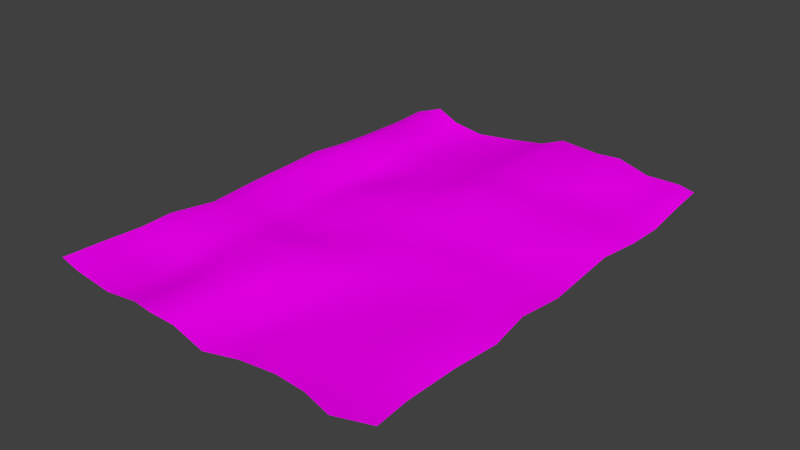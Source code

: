 # Source: Erdlandschaft.blend  (saved by Blender 2.76.0; exported with 4.5.12 LTS)
import bpy
from mathutils import Matrix  # noqa: F401  (used for matrix-valued properties, if any)

bpy.ops.wm.read_factory_settings(use_empty=True)
scene = bpy.context.scene
scene.name = 'Scene'

# ---- collections
col_collection_1 = bpy.data.collections.new('Collection 1'); scene.collection.children.link(col_collection_1)

# ---- images (referenced by path relative to the original .blend; pixels are not part of the script)
import os
ASSET_DIR = os.environ.get("B2B_ASSET_DIR", "")  # directory of the original .blend (textures are referenced by path, not embedded)
HERE = os.path.dirname(os.path.abspath(__file__))  # packed textures are extracted next to this script under _unpacked/

def load_image(name, relpath, width, height, colorspace="sRGB"):
    """Load a texture the original file referenced (path relative to the .blend, or extracted next to this script)."""
    p = next((c for c in (os.path.join(HERE, relpath), os.path.join(ASSET_DIR, relpath)) if relpath and os.path.exists(c)), "")
    if p:
        img = bpy.data.images.load(p, check_existing=True)
        img.name = name
    else:  # same state as the original file: an image datablock whose file is absent (Cycles renders it pink)
        img = bpy.data.images.new(name, width, height)
        img.source = "FILE"
        img.filepath = "//" + (relpath or name)
    img.colorspace_settings.name = colorspace
    return img
img_gras_jpg = load_image('gras.jpg', 'gras.jpg', 1024, 1024, 'sRGB')

# ---- materials (node trees are filled in below, after node groups)
mat_material = bpy.data.materials.new('Material')
mat_material.alpha_threshold = 0.0
mat_material.roughness = 0.5

# ---- material node trees
mat_material.use_nodes = True; mat_material.node_tree.nodes.clear()
_N = mat_material.node_tree.nodes; _L = mat_material.node_tree.links
n0 = _N.new('ShaderNodeOutputMaterial'); n0.name = 'Material Output'; n0.location = (300, 300)
n1 = _N.new('ShaderNodeBsdfDiffuse'); n1.name = 'Diffuse BSDF'; n1.location = (10, 300)
n2 = _N.new('ShaderNodeTexImage'); n2.name = 'Image Texture'; n2.location = (-180, 300)
n2.width = 140
n2.image = img_gras_jpg
_L.new(n1.outputs[0], n0.inputs[0])
_L.new(n2.outputs[0], n1.inputs[0])
n0.is_active_output = True

# ---- world
world_world = bpy.data.worlds.new('World'); scene.world = world_world
world_world.color = (0.05088, 0.05088, 0.05088)
world_world.use_sun_shadow = False
world_world.sun_shadow_jitter_overblur = 0.0
world_world.cycles.sampling_method = 'MANUAL'
world_world.cycles.sample_map_resolution = 256

# ---- meshes
me_plane = bpy.data.meshes.new('Plane')
me_plane.from_pydata([(-0.9596, -0.95, 0.03588), (0.98, -0.9657, 0.03039), (-0.9389, 0.9555, -0.0136), (0.9277, 0.9524, -0.001223), (-0.9538, 0.8184, -0.02737), (-0.9804, 0.6412, -0.03554), (-0.9654, 0.4657, -0.01675), (-0.9713, 0.2985, 0.002552), (-0.9494, 0.1238, 0.007866), (-0.946, -0.06578, 0.004347), (-0.9543, -0.2738, -0.01463), (-0.9828, -0.4705, 0.008575), (-0.966, -0.6104, 0.01224), (-0.9598, -0.7885, 0.02789), (-0.8141, -0.967, 0.0278), (-0.5967, -0.9684, 0.002092), (-0.4156, -0.9613, 0.01621), (-0.2743, -0.9837, 0.03147), (-0.1248, -0.9813, 0.02525), (0.07673, -0.9977, -0.004745), (0.2453, -0.9613, -0.0003718), (0.4384, -0.9532, 0.01072), (0.6207, -0.9704, 0.02106), (0.7976, -1.011, 0.02897), (0.9631, -0.8268, 0.02689), (0.9602, -0.6033, 0.01477), (0.9759, -0.413, 0.0045), (0.9434, -0.2394, 0.01063), (0.9702, -0.0682, 0.004868), (0.9452, 0.08889, -0.00699), (0.9482, 0.252, 0.0165), (0.969, 0.4327, 0.001647), (0.9549, 0.6103, -0.0229), (0.945, 0.7898, -0.001516), (0.823, 0.9788, 0.0003033), (0.6272, 0.9833, -0.004143), (0.4415, 1.003, 0.03085), (0.3028, 0.9997, 0.02427), (0.0752, 0.9989, 0.0406), (-0.05424, 0.9851, -0.00241), (-0.2389, 0.9693, -0.02005), (-0.4518, 0.9439, -0.02934), (-0.6472, 0.9574, -0.01167), (-0.8113, 0.9965, 0.0188), (-0.7919, -0.7926, 0.01516), (-0.8083, -0.6214, 0.002458), (-0.8219, -0.4746, 0.0256), (-0.794, -0.268, 0.02253), (-0.7978, -0.08854, 0.02963), (-0.796, 0.08884, 0.03283), (-0.81, 0.2731, 0.03141), (-0.806, 0.4385, 0.03487), (-0.8296, 0.6554, 0.02091), (-0.8087, 0.8506, 0.0112), (-0.5656, -0.8017, -0.02651), (-0.607, -0.6375, -0.02982), (-0.6227, -0.4727, -0.0003849), (-0.6215, -0.2638, 0.007873), (-0.6288, -0.09844, -0.01585), (-0.6311, 0.06447, -0.02333), (-0.6373, 0.2572, -0.04033), (-0.6314, 0.4116, -0.03155), (-0.6491, 0.6105, -0.01441), (-0.6409, 0.8018, -0.02869), (-0.3991, -0.7926, 0.00541), (-0.4392, -0.6256, 0.003463), (-0.4275, -0.463, 0.03199), (-0.447, -0.2999, 0.01691), (-0.4438, -0.1336, -0.01175), (-0.4275, 0.05111, 0.01219), (-0.4376, 0.2555, -0.0144), (-0.4347, 0.4279, -0.0282), (-0.438, 0.6043, -0.01495), (-0.4365, 0.7942, -0.03525), (-0.2696, -0.8265, 0.04254), (-0.2743, -0.63, 0.03144), (-0.2675, -0.4463, 0.04271), (-0.2919, -0.296, 0.00213), (-0.2768, -0.122, -0.01631), (-0.2384, 0.07943, 0.02431), (-0.2297, 0.2861, 0.001469), (-0.2189, 0.4777, 0.005047), (-0.2275, 0.6464, -0.002791), (-0.2302, 0.8249, -0.01991), (-0.142, -0.8287, 0.02498), (-0.1263, -0.6499, 0.01861), (-0.104, -0.4534, 0.0249), (-0.07268, -0.2861, 0.02396), (-0.07891, -0.09644, 0.004557), (-0.07794, 0.1037, 0.008183), (-0.1027, 0.2698, 0.006666), (-0.07351, 0.4448, 0.02343), (-0.0646, 0.6429, 0.01107), (-0.05541, 0.8454, 0.002391), (0.0532, -0.8338, -0.02349), (0.05311, -0.6777, -0.01291), (0.06212, -0.5106, 0.008366), (0.1139, -0.3302, 0.01875), (0.08986, -0.1119, -0.0005432), (0.08028, 0.1003, 0.009802), (0.08765, 0.2969, 0.06623), (0.1014, 0.463, 0.05038), (0.08791, 0.638, 0.02455), (0.06533, 0.8613, 0.04684), (0.2233, -0.7837, -0.005317), (0.2352, -0.6197, -0.003677), (0.259, -0.4545, 0.002254), (0.2874, -0.2731, -0.002767), (0.2851, -0.07068, 0.01881), (0.2824, 0.09862, 0.009239), (0.3115, 0.292, 0.04222), (0.3024, 0.4686, 0.01069), (0.3007, 0.6321, 0.003442), (0.306, 0.8528, 0.02563), (0.428, -0.7869, 0.004614), (0.4265, -0.5927, 0.007953), (0.4669, -0.4111, -0.003027), (0.4757, -0.2374, 0.003789), (0.4786, -0.05355, 0.0183), (0.455, 0.08275, 0.01116), (0.4717, 0.2724, 0.04346), (0.47, 0.4823, 0.003442), (0.4396, 0.6569, 0.02004), (0.4252, 0.8519, 0.05394), (0.6121, -0.8232, 0.0001313), (0.6292, -0.61, 0.02464), (0.6659, -0.43, 0.005613), (0.6477, -0.2555, 0.02211), (0.6388, -0.06685, 0.01668), (0.6181, 0.0909, 0.00114), (0.6456, 0.2915, 0.01938), (0.6346, 0.498, 0.008217), (0.6242, 0.6581, -0.006349), (0.6195, 0.8172, 0.002873), (0.7665, -0.8849, 0.01435), (0.7935, -0.6501, 0.03843), (0.8262, -0.4597, 0.02811), (0.8053, -0.2849, 0.01066), (0.8288, -0.09722, -0.003049), (0.8142, 0.07175, -0.006711), (0.844, 0.2495, 0.02011), (0.8264, 0.4496, 0.02266), (0.8099, 0.6463, 0.002175), (0.8219, 0.812, 0.01241)], [], [(143, 33, 3, 34), (4, 53, 43, 2), (53, 63, 42, 43), (63, 73, 41, 42), (73, 83, 40, 41), (83, 93, 39, 40), (93, 103, 38, 39), (103, 113, 37, 38), (113, 123, 36, 37), (123, 133, 35, 36), (133, 143, 34, 35), (0, 14, 44, 13), (13, 44, 45, 12), (12, 45, 46, 11), (11, 46, 47, 10), (10, 47, 48, 9), (9, 48, 49, 8), (8, 49, 50, 7), (7, 50, 51, 6), (6, 51, 52, 5), (5, 52, 53, 4), (14, 15, 54, 44), (44, 54, 55, 45), (45, 55, 56, 46), (46, 56, 57, 47), (47, 57, 58, 48), (48, 58, 59, 49), (49, 59, 60, 50), (50, 60, 61, 51), (51, 61, 62, 52), (52, 62, 63, 53), (15, 16, 64, 54), (54, 64, 65, 55), (55, 65, 66, 56), (56, 66, 67, 57), (57, 67, 68, 58), (58, 68, 69, 59), (59, 69, 70, 60), (60, 70, 71, 61), (61, 71, 72, 62), (62, 72, 73, 63), (16, 17, 74, 64), (64, 74, 75, 65), (65, 75, 76, 66), (66, 76, 77, 67), (67, 77, 78, 68), (68, 78, 79, 69), (69, 79, 80, 70), (70, 80, 81, 71), (71, 81, 82, 72), (72, 82, 83, 73), (17, 18, 84, 74), (74, 84, 85, 75), (75, 85, 86, 76), (76, 86, 87, 77), (77, 87, 88, 78), (78, 88, 89, 79), (79, 89, 90, 80), (80, 90, 91, 81), (81, 91, 92, 82), (82, 92, 93, 83), (18, 19, 94, 84), (84, 94, 95, 85), (85, 95, 96, 86), (86, 96, 97, 87), (87, 97, 98, 88), (88, 98, 99, 89), (89, 99, 100, 90), (90, 100, 101, 91), (91, 101, 102, 92), (92, 102, 103, 93), (19, 20, 104, 94), (94, 104, 105, 95), (95, 105, 106, 96), (96, 106, 107, 97), (97, 107, 108, 98), (98, 108, 109, 99), (99, 109, 110, 100), (100, 110, 111, 101), (101, 111, 112, 102), (102, 112, 113, 103), (20, 21, 114, 104), (104, 114, 115, 105), (105, 115, 116, 106), (106, 116, 117, 107), (107, 117, 118, 108), (108, 118, 119, 109), (109, 119, 120, 110), (110, 120, 121, 111), (111, 121, 122, 112), (112, 122, 123, 113), (21, 22, 124, 114), (114, 124, 125, 115), (115, 125, 126, 116), (116, 126, 127, 117), (117, 127, 128, 118), (118, 128, 129, 119), (119, 129, 130, 120), (120, 130, 131, 121), (121, 131, 132, 122), (122, 132, 133, 123), (22, 23, 134, 124), (124, 134, 135, 125), (125, 135, 136, 126), (126, 136, 137, 127), (127, 137, 138, 128), (128, 138, 139, 129), (129, 139, 140, 130), (130, 140, 141, 131), (131, 141, 142, 132), (132, 142, 143, 133), (23, 1, 24, 134), (134, 24, 25, 135), (135, 25, 26, 136), (136, 26, 27, 137), (137, 27, 28, 138), (138, 28, 29, 139), (139, 29, 30, 140), (140, 30, 31, 141), (141, 31, 32, 142), (142, 32, 33, 143)])
me_plane.polygons.foreach_set('use_smooth', [True] * 121)
_uv = me_plane.uv_layers.new(name='UVMap')
_uv.uv.foreach_set('vector', [19.71, -18.68, 19.17, -21.49, 22.99, -21.13, 23.63, -18.75, 20.08, 22.21, 20.78, 18.76, 24.23, 18.77, 23.29, 21.77, 20.78, 18.76, 19.6, 14.83, 23.25, 15.0, 24.23, 18.77, 19.6, 14.83, 19.41, 10.2, 22.91, 10.54, 23.25, 15.0, 19.41, 10.2, 20.12, 5.508, 23.5, 5.704, 22.91, 10.54, 20.12, 5.508, 20.6, 1.496, 23.88, 1.489, 23.5, 5.704, 20.6, 1.496, 20.98, -1.404, 24.17, -1.621, 23.88, 1.489, 20.98, -1.404, 20.73, -6.848, 24.18, -6.793, 24.17, -1.621, 20.73, -6.848, 20.74, -9.584, 24.26, -9.971, 24.18, -6.793, 20.74, -9.584, 19.87, -14.06, 23.79, -14.28, 24.26, -9.971, 19.87, -14.06, 19.71, -18.68, 23.63, -18.75, 23.79, -14.28, -21.57, 22.45, -21.98, 19.13, -17.89, 18.61, -17.78, 22.43, -17.78, 22.43, -17.89, 18.61, -13.86, 18.92, -13.58, 22.53, -13.58, 22.53, -13.86, 18.92, -10.37, 19.24, -10.29, 22.94, -10.29, 22.94, -10.37, 19.24, -5.483, 18.58, -5.622, 22.36, -5.622, 22.36, -5.483, 18.58, -1.23, 18.67, -0.7059, 22.11, -0.7059, 22.11, -1.23, 18.67, 2.93, 18.65, 3.755, 22.18, 3.755, 22.18, 2.93, 18.65, 7.244, 18.95, 7.864, 22.67, 7.864, 22.67, 7.244, 18.95, 11.09, 18.83, 11.82, 22.6, 11.82, 22.6, 11.09, 18.83, 16.17, 19.28, 15.95, 22.95, 15.95, 22.95, 16.17, 19.28, 20.78, 18.76, 20.08, 22.21, -21.98, 19.13, -21.99, 14.14, -18.06, 13.43, -17.89, 18.61, -17.89, 18.61, -18.06, 13.43, -14.3, 14.34, -13.86, 18.92, -13.86, 18.92, -14.3, 14.34, -10.39, 14.65, -10.37, 19.24, -10.37, 19.24, -10.39, 14.65, -5.428, 14.58, -5.483, 18.58, -5.483, 18.58, -5.428, 14.58, -1.469, 14.67, -1.23, 18.67, -1.23, 18.67, -1.469, 14.67, 2.368, 14.68, 2.93, 18.65, 2.93, 18.65, 2.368, 14.68, 6.846, 14.75, 7.244, 18.95, 7.244, 18.95, 6.846, 14.75, 10.42, 14.63, 11.09, 18.83, 11.09, 18.83, 10.42, 14.63, 15.09, 15.06, 16.17, 19.28, 16.17, 19.28, 15.09, 15.06, 19.6, 14.83, 20.78, 18.76, -21.99, 14.14, -21.85, 9.991, -17.9, 9.628, -18.06, 13.43, -18.06, 13.43, -17.9, 9.628, -14.01, 10.49, -14.3, 14.34, -14.3, 14.34, -14.01, 10.49, -10.17, 10.13, -10.39, 14.65, -10.39, 14.65, -10.17, 10.13, -6.337, 10.58, -5.428, 14.58, -5.428, 14.58, -6.337, 10.58, -2.373, 10.45, -1.469, 14.67, -1.469, 14.67, -2.373, 10.45, 1.975, 10.0, 2.368, 14.68, 2.368, 14.68, 1.975, 10.0, 6.771, 10.24, 6.846, 14.75, 6.846, 14.75, 6.771, 10.24, 10.8, 10.18, 10.42, 14.63, 10.42, 14.63, 10.8, 10.18, 14.95, 10.23, 15.09, 15.06, 15.09, 15.06, 14.95, 10.23, 19.41, 10.2, 19.6, 14.83, -21.85, 9.991, -22.41, 6.747, -18.73, 6.611, -17.9, 9.628, -17.9, 9.628, -18.73, 6.611, -14.14, 6.691, -14.01, 10.49, -14.01, 10.49, -14.14, 6.691, -9.85, 6.508, -10.17, 10.13, -10.17, 10.13, -9.85, 6.508, -6.225, 7.027, -6.337, 10.58, -6.337, 10.58, -6.225, 7.027, -2.149, 6.659, -2.373, 10.45, -2.373, 10.45, -2.149, 6.659, 2.603, 5.717, 1.975, 10.0, 1.975, 10.0, 2.603, 5.717, 7.45, 5.498, 6.771, 10.24, 6.771, 10.24, 7.45, 5.498, 11.95, 5.217, 10.8, 10.18, 10.8, 10.18, 11.95, 5.217, 15.92, 5.418, 14.95, 10.23, 14.95, 10.23, 15.92, 5.418, 20.12, 5.508, 19.41, 10.2, -22.41, 6.747, -22.39, 3.338, -18.81, 3.701, -18.73, 6.611, -18.73, 6.611, -18.81, 3.701, -14.62, 3.3, -14.14, 6.691, -14.14, 6.691, -14.62, 3.3, -9.992, 2.774, -9.85, 6.508, -9.85, 6.508, -9.992, 2.774, -6.069, 2.017, -6.225, 7.027, -6.225, 7.027, -6.069, 2.017, -1.583, 2.132, -2.149, 6.659, -2.149, 6.659, -1.583, 2.132, 3.138, 2.061, 2.603, 5.717, 2.603, 5.717, 3.138, 2.061, 7.038, 2.605, 7.45, 5.498, 7.45, 5.498, 7.038, 2.605, 11.16, 1.877, 11.95, 5.217, 11.95, 5.217, 11.16, 1.877, 15.84, 1.68, 15.92, 5.418, 15.92, 5.418, 15.84, 1.68, 20.6, 1.496, 20.12, 5.508, -22.39, 3.338, -22.8, -1.307, -18.96, -0.8329, -18.81, 3.701, -18.81, 3.701, -18.96, -0.8329, -15.33, -0.8339, -14.62, 3.3, -14.62, 3.3, -15.33, -0.8339, -11.37, -1.032, -9.992, 2.774, -9.992, 2.774, -11.37, -1.032, -7.134, -2.223, -6.069, 2.017, -6.069, 2.017, -7.134, -2.223, -1.975, -1.731, -1.583, 2.132, -1.583, 2.132, -1.975, -1.731, 3.035, -1.55, 3.138, 2.061, 3.138, 2.061, 3.035, -1.55, 7.747, -1.839, 7.038, 2.605, 7.038, 2.605, 7.747, -1.839, 11.57, -2.144, 11.16, 1.877, 11.16, 1.877, 11.57, -2.144, 15.71, -1.832, 15.84, 1.68, 15.84, 1.68, 15.71, -1.832, 20.98, -1.404, 20.6, 1.496, -22.8, -1.307, -21.99, -5.167, -17.81, -4.699, -18.96, -0.8329, -18.96, -0.8329, -17.81, -4.699, -13.96, -4.981, -15.33, -0.8339, -15.33, -0.8339, -13.96, -4.981, -10.08, -5.544, -11.37, -1.032, -11.37, -1.032, -10.08, -5.544, -5.805, -6.217, -7.134, -2.223, -7.134, -2.223, -5.805, -6.217, -1.021, -6.212, -1.975, -1.731, -1.975, -1.731, -1.021, -6.212, 2.955, -6.178, 3.035, -1.55, 3.035, -1.55, 2.955, -6.178, 7.564, -6.877, 7.747, -1.839, 7.747, -1.839, 7.564, -6.877, 11.75, -6.756, 11.57, -2.144, 11.57, -2.144, 11.75, -6.756, 15.57, -6.72, 15.71, -1.832, 15.71, -1.832, 15.57, -6.72, 20.73, -6.848, 20.98, -1.404, -21.99, -5.167, -21.84, -9.584, -17.92, -9.371, -17.81, -4.699, -17.81, -4.699, -17.92, -9.371, -13.35, -9.365, -13.96, -4.981, -13.96, -4.981, -13.35, -9.365, -9.075, -10.3, -10.08, -5.544, -10.08, -5.544, -9.075, -10.3, -4.991, -10.53, -5.805, -6.217, -5.805, -6.217, -4.991, -10.53, -0.6568, -10.63, -1.021, -6.212, -1.021, -6.212, -0.6568, -10.63, 2.562, -10.11, 2.955, -6.178, 2.955, -6.178, 2.562, -10.11, 7.065, -10.51, 7.564, -6.877, 7.564, -6.877, 7.065, -10.51, 12.06, -10.56, 11.75, -6.756, 11.75, -6.756, 12.06, -10.56, 16.17, -9.885, 15.57, -6.72, 15.57, -6.72, 16.17, -9.885, 20.74, -9.584, 20.73, -6.848, -21.84, -9.584, -22.29, -13.75, -18.8, -13.55, -17.92, -9.371, -17.92, -9.371, -18.8, -13.55, -13.79, -14.0, -13.35, -9.365, -13.35, -9.365, -13.79, -14.0, -9.542, -14.84, -9.075, -10.3, -9.075, -10.3, -9.542, -14.84, -5.435, -14.46, -4.991, -10.53, -4.991, -10.53, -5.435, -14.46, -1.008, -14.28, -0.6568, -10.63, -0.6568, -10.63, -1.008, -14.28, 2.726, -13.86, 2.562, -10.11, 2.562, -10.11, 2.726, -13.86, 7.477, -14.51, 7.065, -10.51, 7.065, -10.51, 7.477, -14.51, 12.36, -14.32, 12.06, -10.56, 12.06, -10.56, 12.36, -14.32, 16.13, -14.13, 16.17, -9.885, 16.17, -9.885, 16.13, -14.13, 19.87, -14.06, 20.74, -9.584, -22.29, -13.75, -23.26, -17.79, -20.27, -17.07, -18.8, -13.55, -18.8, -13.55, -20.27, -17.07, -14.75, -17.75, -13.79, -14.0, -13.79, -14.0, -14.75, -17.75, -10.3, -18.51, -9.542, -14.84, -9.542, -14.84, -10.3, -18.51, -6.163, -18.06, -5.435, -14.46, -5.435, -14.46, -6.163, -18.06, -1.74, -18.64, -1.008, -14.28, -1.008, -14.28, -1.74, -18.64, 2.231, -18.34, 2.726, -13.86, 2.726, -13.86, 2.231, -18.34, 6.452, -19.04, 7.477, -14.51, 7.477, -14.51, 6.452, -19.04, 11.14, -18.68, 12.36, -14.32, 12.36, -14.32, 11.14, -18.68, 15.8, -18.39, 16.13, -14.13, 16.13, -14.13, 15.8, -18.39, 19.71, -18.68, 19.87, -14.06, -23.26, -17.79, -22.19, -21.95, -18.92, -21.58, -20.27, -17.07, -20.27, -17.07, -18.92, -21.58, -13.66, -21.58, -14.75, -17.75, -14.75, -17.75, -13.66, -21.58, -9.19, -21.95, -10.3, -18.51, -10.3, -18.51, -9.19, -21.95, -5.11, -21.23, -6.163, -18.06, -6.163, -18.06, -5.11, -21.23, -1.094, -21.87, -1.74, -18.64, -1.74, -18.64, -1.094, -21.87, 2.611, -21.33, 2.231, -18.34, 2.231, -18.34, 2.611, -21.33, 6.479, -21.42, 6.452, -19.04, 6.452, -19.04, 6.479, -21.42, 10.72, -21.95, 11.14, -18.68, 11.14, -18.68, 10.72, -21.95, 14.93, -21.75, 15.8, -18.39, 15.8, -18.39, 14.93, -21.75, 19.17, -21.49, 19.71, -18.68])
me_plane.materials.append(mat_material)
me_plane.use_remesh_preserve_volume = False
me_plane.use_remesh_preserve_attributes = False
me_plane.use_mirror_vertex_groups = False
me_plane.update()

# ---- objects
ob_plane = bpy.data.objects.new('Plane', me_plane)

# ---- transforms, parenting, visibility, modifiers, constraints
ob_plane.location = (0.0, 0.0, 0.0)
ob_plane.scale = (9.068, 12.33, 9.837)
ob_plane.lineart.crease_threshold = 0.0

# ---- collection membership
col_collection_1.objects.link(ob_plane)

# ---- scene / render settings (as saved in the file)
scene.frame_start = 1; scene.frame_end = 250; scene.frame_set(1)
scene.render.engine = 'CYCLES'
scene.render.resolution_percentage = 50
scene.render.dither_intensity = 0.0
scene.cycles.use_denoising = False
scene.cycles.samples = 10
scene.cycles.sampling_pattern = 'TABULATED_SOBOL'
scene.cycles.light_sampling_threshold = 0.0
scene.cycles.use_adaptive_sampling = False
scene.cycles.use_light_tree = False
scene.cycles.blur_glossy = 0.0
scene.cycles.pixel_filter_type = 'GAUSSIAN'
scene.cycles.sample_clamp_indirect = 0.0
scene.view_settings.view_transform = 'Standard'
bpy.context.view_layer.update()

# ---- added for rendering (the .blend has no active camera and no usable light): camera, sun
cam_auto = bpy.data.cameras.new('AutoCamera')
cam_auto.lens = 50.0
cam_auto.sensor_width = 36.0
cam_auto.clip_end = 1000.0
ob_auto_camera = bpy.data.objects.new('AutoCamera', cam_auto)
scene.collection.objects.link(ob_auto_camera)
ob_auto_camera.location = (28.2847, -34.008, 22.7654)
ob_auto_camera.rotation_euler = (1.09748, -7.21219e-08, 0.694738)
scene.camera = ob_auto_camera
light_auto_sun = bpy.data.lights.new('AutoSun', 'SUN')
light_auto_sun.energy = 3.0
light_auto_sun.angle = 0.0523599
ob_auto_sun = bpy.data.objects.new('AutoSun', light_auto_sun)
scene.collection.objects.link(ob_auto_sun)
ob_auto_sun.rotation_euler = (0.872665, 0.174533, 0.523599)
bpy.context.view_layer.update()
